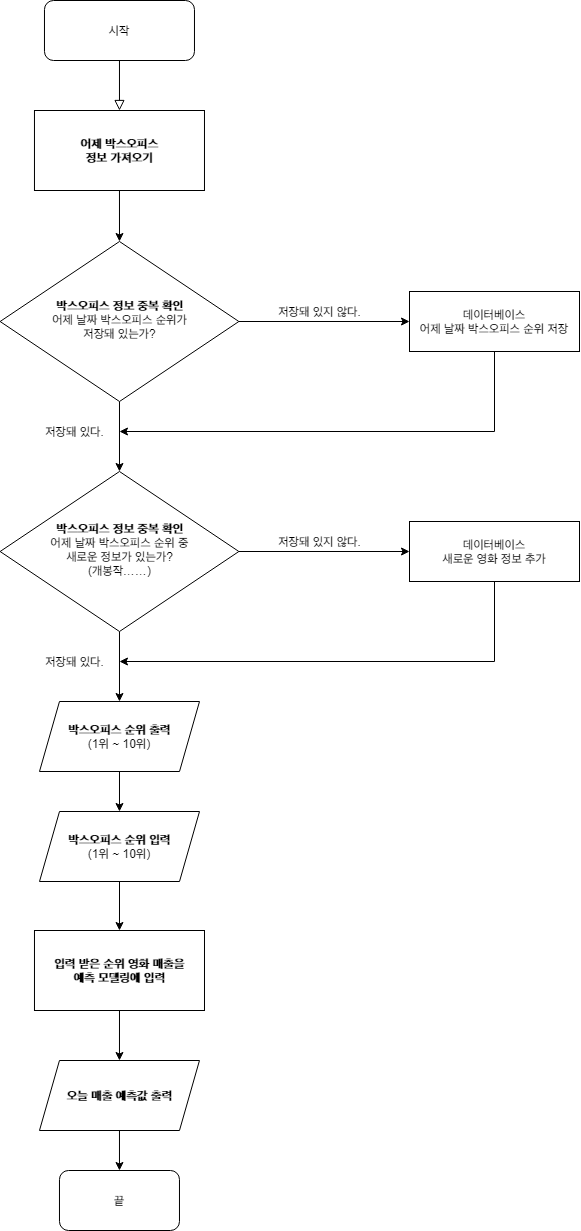

The diagram above was exported from draw.io. Its source (the exported page's mxGraphModel, read from the mxfile embedded in the PNG):
<mxGraphModel dx="1360" dy="802" grid="1" gridSize="10" guides="1" tooltips="1" connect="1" arrows="1" fold="1" page="1" pageScale="1" pageWidth="583" pageHeight="827" math="0" shadow="0">
  <root>
    <mxCell id="WIyWlLk6GJQsqaUBKTNV-0" />
    <mxCell id="WIyWlLk6GJQsqaUBKTNV-1" parent="WIyWlLk6GJQsqaUBKTNV-0" />
    <mxCell id="WIyWlLk6GJQsqaUBKTNV-2" value="" style="rounded=0;html=1;jettySize=auto;orthogonalLoop=1;fontSize=11;endArrow=block;endFill=0;endSize=8;strokeWidth=1;shadow=0;labelBackgroundColor=none;edgeStyle=orthogonalEdgeStyle;entryX=0.5;entryY=0;entryDx=0;entryDy=0;" parent="WIyWlLk6GJQsqaUBKTNV-1" source="WIyWlLk6GJQsqaUBKTNV-3" target="PpgV5VoWcKZwmFLEJq8B-21" edge="1">
      <mxGeometry relative="1" as="geometry" />
    </mxCell>
    <mxCell id="WIyWlLk6GJQsqaUBKTNV-3" value="시작" style="rounded=1;whiteSpace=wrap;html=1;fontSize=12;glass=0;strokeWidth=1;shadow=0;" parent="WIyWlLk6GJQsqaUBKTNV-1" vertex="1">
      <mxGeometry x="144.98000000000002" y="110" width="150" height="60" as="geometry" />
    </mxCell>
    <mxCell id="PpgV5VoWcKZwmFLEJq8B-1" style="edgeStyle=orthogonalEdgeStyle;rounded=0;orthogonalLoop=1;jettySize=auto;html=1;" edge="1" parent="WIyWlLk6GJQsqaUBKTNV-1" source="WIyWlLk6GJQsqaUBKTNV-6" target="PpgV5VoWcKZwmFLEJq8B-0">
      <mxGeometry relative="1" as="geometry" />
    </mxCell>
    <mxCell id="PpgV5VoWcKZwmFLEJq8B-4" style="edgeStyle=orthogonalEdgeStyle;rounded=0;orthogonalLoop=1;jettySize=auto;html=1;exitX=0.5;exitY=1;exitDx=0;exitDy=0;entryX=0.5;entryY=0;entryDx=0;entryDy=0;" edge="1" parent="WIyWlLk6GJQsqaUBKTNV-1" source="WIyWlLk6GJQsqaUBKTNV-6" target="PpgV5VoWcKZwmFLEJq8B-3">
      <mxGeometry relative="1" as="geometry" />
    </mxCell>
    <mxCell id="WIyWlLk6GJQsqaUBKTNV-6" value="&lt;b&gt;박스오피스 정보 중복 확인&lt;/b&gt;&lt;br&gt;어제 날짜 박스오피스 순위가&lt;br&gt;저장돼 있는가?" style="rhombus;whiteSpace=wrap;html=1;shadow=0;fontFamily=Helvetica;fontSize=12;align=center;strokeWidth=1;spacing=6;spacingTop=-4;" parent="WIyWlLk6GJQsqaUBKTNV-1" vertex="1">
      <mxGeometry x="100.61999999999999" y="351" width="238.75" height="160" as="geometry" />
    </mxCell>
    <mxCell id="PpgV5VoWcKZwmFLEJq8B-8" style="edgeStyle=orthogonalEdgeStyle;rounded=0;orthogonalLoop=1;jettySize=auto;html=1;exitX=0.5;exitY=1;exitDx=0;exitDy=0;" edge="1" parent="WIyWlLk6GJQsqaUBKTNV-1" source="PpgV5VoWcKZwmFLEJq8B-0">
      <mxGeometry relative="1" as="geometry">
        <mxPoint x="220" y="541" as="targetPoint" />
        <Array as="points">
          <mxPoint x="595" y="541" />
          <mxPoint x="220" y="541" />
        </Array>
      </mxGeometry>
    </mxCell>
    <mxCell id="PpgV5VoWcKZwmFLEJq8B-0" value="데이터베이스&lt;br&gt;어제 날짜 박스오피스 순위 저장" style="rounded=0;whiteSpace=wrap;html=1;" vertex="1" parent="WIyWlLk6GJQsqaUBKTNV-1">
      <mxGeometry x="510" y="401" width="170" height="60" as="geometry" />
    </mxCell>
    <mxCell id="PpgV5VoWcKZwmFLEJq8B-2" value="저장돼 있지 않다." style="text;html=1;align=center;verticalAlign=middle;resizable=0;points=[];autosize=1;strokeColor=none;fillColor=none;" vertex="1" parent="WIyWlLk6GJQsqaUBKTNV-1">
      <mxGeometry x="370" y="411" width="100" height="20" as="geometry" />
    </mxCell>
    <mxCell id="PpgV5VoWcKZwmFLEJq8B-7" style="edgeStyle=orthogonalEdgeStyle;rounded=0;orthogonalLoop=1;jettySize=auto;html=1;entryX=0;entryY=0.5;entryDx=0;entryDy=0;" edge="1" parent="WIyWlLk6GJQsqaUBKTNV-1" source="PpgV5VoWcKZwmFLEJq8B-3" target="PpgV5VoWcKZwmFLEJq8B-6">
      <mxGeometry relative="1" as="geometry" />
    </mxCell>
    <mxCell id="PpgV5VoWcKZwmFLEJq8B-11" style="edgeStyle=orthogonalEdgeStyle;rounded=0;orthogonalLoop=1;jettySize=auto;html=1;entryX=0.5;entryY=0;entryDx=0;entryDy=0;" edge="1" parent="WIyWlLk6GJQsqaUBKTNV-1" source="PpgV5VoWcKZwmFLEJq8B-3" target="PpgV5VoWcKZwmFLEJq8B-10">
      <mxGeometry relative="1" as="geometry" />
    </mxCell>
    <mxCell id="PpgV5VoWcKZwmFLEJq8B-3" value="&lt;b&gt;박스오피스 정보 중복 확인&lt;/b&gt;&lt;br&gt;어제 날짜 박스오피스 순위 중&lt;br&gt;새로운 정보가 있는가?&lt;br&gt;(개봉작……)" style="rhombus;whiteSpace=wrap;html=1;shadow=0;fontFamily=Helvetica;fontSize=12;align=center;strokeWidth=1;spacing=6;spacingTop=-4;" vertex="1" parent="WIyWlLk6GJQsqaUBKTNV-1">
      <mxGeometry x="100.62" y="581" width="238.75" height="160" as="geometry" />
    </mxCell>
    <mxCell id="PpgV5VoWcKZwmFLEJq8B-5" value="저장돼 있다." style="text;html=1;align=center;verticalAlign=middle;resizable=0;points=[];autosize=1;strokeColor=none;fillColor=none;" vertex="1" parent="WIyWlLk6GJQsqaUBKTNV-1">
      <mxGeometry x="140" y="531" width="70" height="20" as="geometry" />
    </mxCell>
    <mxCell id="PpgV5VoWcKZwmFLEJq8B-6" value="데이터베이스&lt;br&gt;새로운 영화 정보 추가" style="rounded=0;whiteSpace=wrap;html=1;" vertex="1" parent="WIyWlLk6GJQsqaUBKTNV-1">
      <mxGeometry x="510" y="631" width="170" height="60" as="geometry" />
    </mxCell>
    <mxCell id="PpgV5VoWcKZwmFLEJq8B-9" value="저장돼 있지 않다." style="text;html=1;align=center;verticalAlign=middle;resizable=0;points=[];autosize=1;strokeColor=none;fillColor=none;" vertex="1" parent="WIyWlLk6GJQsqaUBKTNV-1">
      <mxGeometry x="370" y="641" width="100" height="20" as="geometry" />
    </mxCell>
    <mxCell id="PpgV5VoWcKZwmFLEJq8B-17" style="edgeStyle=orthogonalEdgeStyle;rounded=0;orthogonalLoop=1;jettySize=auto;html=1;" edge="1" parent="WIyWlLk6GJQsqaUBKTNV-1" source="PpgV5VoWcKZwmFLEJq8B-10" target="PpgV5VoWcKZwmFLEJq8B-14">
      <mxGeometry relative="1" as="geometry" />
    </mxCell>
    <mxCell id="PpgV5VoWcKZwmFLEJq8B-10" value="&lt;b&gt;박스오피스 순위 출력&lt;/b&gt;&lt;br&gt;(1위 ~ 10위)" style="shape=parallelogram;perimeter=parallelogramPerimeter;whiteSpace=wrap;html=1;fixedSize=1;" vertex="1" parent="WIyWlLk6GJQsqaUBKTNV-1">
      <mxGeometry x="139.99" y="811" width="160.01" height="70" as="geometry" />
    </mxCell>
    <mxCell id="PpgV5VoWcKZwmFLEJq8B-12" style="edgeStyle=orthogonalEdgeStyle;rounded=0;orthogonalLoop=1;jettySize=auto;html=1;exitX=0.5;exitY=1;exitDx=0;exitDy=0;" edge="1" parent="WIyWlLk6GJQsqaUBKTNV-1">
      <mxGeometry relative="1" as="geometry">
        <mxPoint x="220" y="771" as="targetPoint" />
        <mxPoint x="595" y="691" as="sourcePoint" />
        <Array as="points">
          <mxPoint x="595" y="771" />
          <mxPoint x="220" y="771" />
        </Array>
      </mxGeometry>
    </mxCell>
    <mxCell id="PpgV5VoWcKZwmFLEJq8B-13" value="저장돼 있다." style="text;html=1;align=center;verticalAlign=middle;resizable=0;points=[];autosize=1;strokeColor=none;fillColor=none;" vertex="1" parent="WIyWlLk6GJQsqaUBKTNV-1">
      <mxGeometry x="140" y="761" width="70" height="20" as="geometry" />
    </mxCell>
    <mxCell id="PpgV5VoWcKZwmFLEJq8B-23" style="edgeStyle=orthogonalEdgeStyle;rounded=0;orthogonalLoop=1;jettySize=auto;html=1;exitX=0.5;exitY=1;exitDx=0;exitDy=0;entryX=0.5;entryY=0;entryDx=0;entryDy=0;" edge="1" parent="WIyWlLk6GJQsqaUBKTNV-1" source="PpgV5VoWcKZwmFLEJq8B-14" target="PpgV5VoWcKZwmFLEJq8B-18">
      <mxGeometry relative="1" as="geometry" />
    </mxCell>
    <mxCell id="PpgV5VoWcKZwmFLEJq8B-14" value="&lt;b&gt;박스오피스 순위 입력&lt;/b&gt;&lt;br&gt;(1위 ~ 10위)" style="shape=parallelogram;perimeter=parallelogramPerimeter;whiteSpace=wrap;html=1;fixedSize=1;" vertex="1" parent="WIyWlLk6GJQsqaUBKTNV-1">
      <mxGeometry x="140" y="921" width="160.01" height="70" as="geometry" />
    </mxCell>
    <mxCell id="PpgV5VoWcKZwmFLEJq8B-24" style="edgeStyle=orthogonalEdgeStyle;rounded=0;orthogonalLoop=1;jettySize=auto;html=1;exitX=0.5;exitY=1;exitDx=0;exitDy=0;entryX=0.5;entryY=0;entryDx=0;entryDy=0;" edge="1" parent="WIyWlLk6GJQsqaUBKTNV-1" source="PpgV5VoWcKZwmFLEJq8B-18" target="PpgV5VoWcKZwmFLEJq8B-19">
      <mxGeometry relative="1" as="geometry" />
    </mxCell>
    <mxCell id="PpgV5VoWcKZwmFLEJq8B-18" value="&lt;b&gt;입력 받은 순위 영화 매출을&lt;/b&gt;&lt;br&gt;&lt;b&gt;예측 모델링에 입력&lt;/b&gt;" style="rounded=0;whiteSpace=wrap;html=1;" vertex="1" parent="WIyWlLk6GJQsqaUBKTNV-1">
      <mxGeometry x="134.98000000000002" y="1040" width="170.01" height="80" as="geometry" />
    </mxCell>
    <mxCell id="PpgV5VoWcKZwmFLEJq8B-27" style="edgeStyle=orthogonalEdgeStyle;rounded=0;orthogonalLoop=1;jettySize=auto;html=1;exitX=0.5;exitY=1;exitDx=0;exitDy=0;entryX=0.5;entryY=0;entryDx=0;entryDy=0;" edge="1" parent="WIyWlLk6GJQsqaUBKTNV-1" source="PpgV5VoWcKZwmFLEJq8B-19" target="PpgV5VoWcKZwmFLEJq8B-26">
      <mxGeometry relative="1" as="geometry" />
    </mxCell>
    <mxCell id="PpgV5VoWcKZwmFLEJq8B-19" value="&lt;b&gt;오늘 매출 예측값 출력&lt;/b&gt;" style="shape=parallelogram;perimeter=parallelogramPerimeter;whiteSpace=wrap;html=1;fixedSize=1;" vertex="1" parent="WIyWlLk6GJQsqaUBKTNV-1">
      <mxGeometry x="139.97000000000003" y="1170" width="160.01" height="70" as="geometry" />
    </mxCell>
    <mxCell id="PpgV5VoWcKZwmFLEJq8B-22" style="edgeStyle=orthogonalEdgeStyle;rounded=0;orthogonalLoop=1;jettySize=auto;html=1;exitX=0.5;exitY=1;exitDx=0;exitDy=0;entryX=0.5;entryY=0;entryDx=0;entryDy=0;" edge="1" parent="WIyWlLk6GJQsqaUBKTNV-1" source="PpgV5VoWcKZwmFLEJq8B-21" target="WIyWlLk6GJQsqaUBKTNV-6">
      <mxGeometry relative="1" as="geometry" />
    </mxCell>
    <mxCell id="PpgV5VoWcKZwmFLEJq8B-21" value="&lt;b&gt;어제 박스오피스&lt;br&gt;정보 가져오기&lt;/b&gt;" style="rounded=0;whiteSpace=wrap;html=1;" vertex="1" parent="WIyWlLk6GJQsqaUBKTNV-1">
      <mxGeometry x="134.97" y="220" width="170.01" height="80" as="geometry" />
    </mxCell>
    <mxCell id="PpgV5VoWcKZwmFLEJq8B-26" value="끝" style="rounded=1;whiteSpace=wrap;html=1;" vertex="1" parent="WIyWlLk6GJQsqaUBKTNV-1">
      <mxGeometry x="159.98000000000002" y="1280" width="120" height="60" as="geometry" />
    </mxCell>
  </root>
</mxGraphModel>